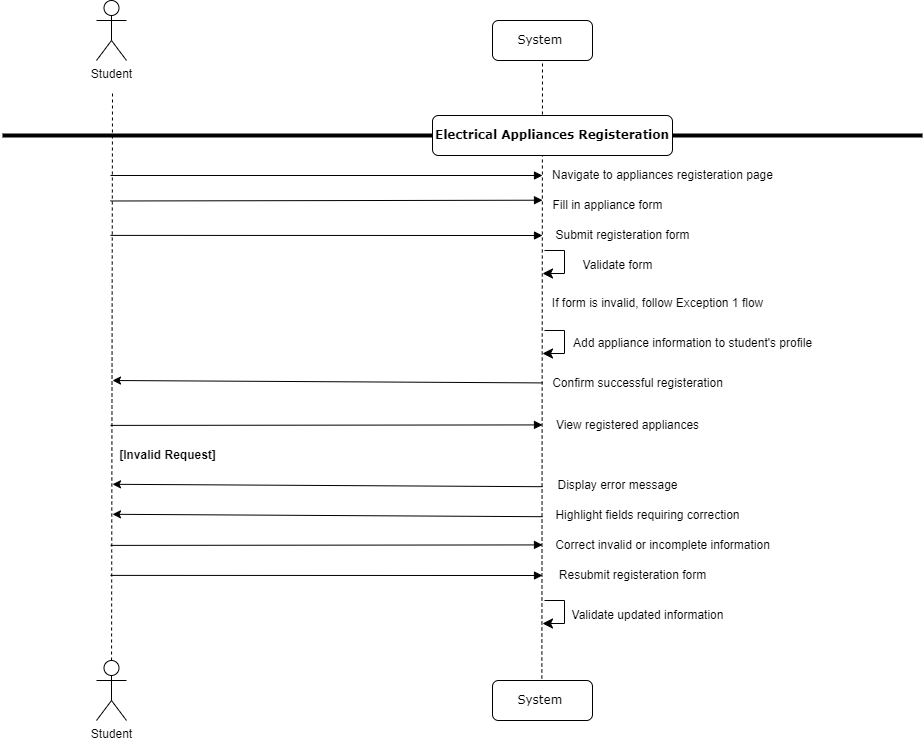

The diagram above was exported from draw.io. Its source (the exported page's mxGraphModel, read from the mxfile embedded in the PNG):
<mxGraphModel dx="934" dy="515" grid="1" gridSize="10" guides="1" tooltips="1" connect="1" arrows="1" fold="1" page="1" pageScale="1" pageWidth="1100" pageHeight="850" background="none" math="0" shadow="0">
  <root>
    <mxCell id="0" />
    <mxCell id="1" parent="0" />
    <mxCell id="_6L_Mdx-2S_ycw-kaspw-5" value="" style="endArrow=none;dashed=1;html=1;rounded=0;" parent="1" source="_6L_Mdx-2S_ycw-kaspw-69" edge="1">
      <mxGeometry width="50" height="50" relative="1" as="geometry">
        <mxPoint x="120" y="1000" as="sourcePoint" />
        <mxPoint x="120" y="420" as="targetPoint" />
      </mxGeometry>
    </mxCell>
    <mxCell id="_6L_Mdx-2S_ycw-kaspw-8" value="Student" style="shape=umlActor;verticalLabelPosition=bottom;verticalAlign=top;html=1;outlineConnect=0;" parent="1" vertex="1">
      <mxGeometry x="104" y="330" width="30" height="60" as="geometry" />
    </mxCell>
    <mxCell id="_6L_Mdx-2S_ycw-kaspw-14" value="System&amp;nbsp;" style="shape=umlLifeline;perimeter=lifelinePerimeter;whiteSpace=wrap;html=1;container=1;collapsible=0;recursiveResize=0;outlineConnect=0;rounded=1;shadow=0;comic=0;labelBackgroundColor=none;strokeWidth=1;fontFamily=Verdana;fontSize=12;align=center;" parent="1" vertex="1">
      <mxGeometry x="500" y="350" width="100" height="40" as="geometry" />
    </mxCell>
    <mxCell id="_6L_Mdx-2S_ycw-kaspw-16" value="" style="endArrow=none;dashed=1;html=1;rounded=0;" parent="1" source="_6L_Mdx-2S_ycw-kaspw-55" edge="1">
      <mxGeometry width="50" height="50" relative="1" as="geometry">
        <mxPoint x="550" y="1000" as="sourcePoint" />
        <mxPoint x="550" y="390" as="targetPoint" />
      </mxGeometry>
    </mxCell>
    <mxCell id="_6L_Mdx-2S_ycw-kaspw-33" value="" style="line;strokeWidth=4;html=1;perimeter=backbonePerimeter;points=[];outlineConnect=0;" parent="1" vertex="1">
      <mxGeometry x="10" y="460" width="920" height="10" as="geometry" />
    </mxCell>
    <mxCell id="_6L_Mdx-2S_ycw-kaspw-34" value="&lt;b&gt;Electrical Appliances Registeration&lt;/b&gt;" style="shape=umlLifeline;perimeter=lifelinePerimeter;whiteSpace=wrap;html=1;container=1;collapsible=0;recursiveResize=0;outlineConnect=0;rounded=1;shadow=0;comic=0;labelBackgroundColor=none;strokeWidth=1;fontFamily=Verdana;fontSize=12;align=center;" parent="1" vertex="1">
      <mxGeometry x="440" y="445" width="240" height="40" as="geometry" />
    </mxCell>
    <mxCell id="_6L_Mdx-2S_ycw-kaspw-35" value="Navigate to appliances registeration page" style="text;html=1;align=center;verticalAlign=middle;resizable=0;points=[];autosize=1;strokeColor=none;fillColor=none;" parent="1" vertex="1">
      <mxGeometry x="550" y="490" width="240" height="30" as="geometry" />
    </mxCell>
    <mxCell id="_6L_Mdx-2S_ycw-kaspw-36" value="Fill in appliance form" style="text;html=1;align=center;verticalAlign=middle;resizable=0;points=[];autosize=1;strokeColor=none;fillColor=none;" parent="1" vertex="1">
      <mxGeometry x="550" y="520" width="130" height="30" as="geometry" />
    </mxCell>
    <mxCell id="Z2IQI_FE74_xyJnflHxf-1" value="" style="html=1;verticalAlign=bottom;endArrow=block;labelBackgroundColor=none;fontFamily=Verdana;fontSize=12;edgeStyle=elbowEdgeStyle;elbow=vertical;entryX=0.015;entryY=0.4;entryDx=0;entryDy=0;entryPerimeter=0;" parent="1" edge="1">
      <mxGeometry relative="1" as="geometry">
        <mxPoint x="118" y="504.99" as="sourcePoint" />
        <mxPoint x="550" y="504.5" as="targetPoint" />
      </mxGeometry>
    </mxCell>
    <mxCell id="_6L_Mdx-2S_ycw-kaspw-55" value="System&amp;nbsp;" style="shape=umlLifeline;perimeter=lifelinePerimeter;whiteSpace=wrap;html=1;container=1;collapsible=0;recursiveResize=0;outlineConnect=0;rounded=1;shadow=0;comic=0;labelBackgroundColor=none;strokeWidth=1;fontFamily=Verdana;fontSize=12;align=center;" parent="1" vertex="1">
      <mxGeometry x="500" y="1010" width="100" height="40" as="geometry" />
    </mxCell>
    <mxCell id="_6L_Mdx-2S_ycw-kaspw-69" value="Student" style="shape=umlActor;verticalLabelPosition=bottom;verticalAlign=top;html=1;outlineConnect=0;" parent="1" vertex="1">
      <mxGeometry x="104" y="990" width="30" height="60" as="geometry" />
    </mxCell>
    <mxCell id="7h11DW6-eHdEZudUMci8-1" value="" style="html=1;verticalAlign=bottom;endArrow=block;labelBackgroundColor=none;fontFamily=Verdana;fontSize=12;edgeStyle=elbowEdgeStyle;elbow=vertical;entryX=0.015;entryY=0.4;entryDx=0;entryDy=0;entryPerimeter=0;" parent="1" edge="1">
      <mxGeometry relative="1" as="geometry">
        <mxPoint x="118" y="530.49" as="sourcePoint" />
        <mxPoint x="550" y="530" as="targetPoint" />
      </mxGeometry>
    </mxCell>
    <mxCell id="vYA3pS3tIuCY95YlwYAp-21" value="Submit registeration form" style="text;html=1;align=center;verticalAlign=middle;resizable=0;points=[];autosize=1;strokeColor=none;fillColor=none;" vertex="1" parent="1">
      <mxGeometry x="550" y="550" width="160" height="30" as="geometry" />
    </mxCell>
    <mxCell id="vYA3pS3tIuCY95YlwYAp-22" value="" style="html=1;verticalAlign=bottom;endArrow=block;labelBackgroundColor=none;fontFamily=Verdana;fontSize=12;edgeStyle=elbowEdgeStyle;elbow=vertical;entryX=0.015;entryY=0.4;entryDx=0;entryDy=0;entryPerimeter=0;" edge="1" parent="1">
      <mxGeometry relative="1" as="geometry">
        <mxPoint x="118" y="564.9" as="sourcePoint" />
        <mxPoint x="550" y="564.41" as="targetPoint" />
      </mxGeometry>
    </mxCell>
    <mxCell id="vYA3pS3tIuCY95YlwYAp-23" value="Validate form" style="text;html=1;align=center;verticalAlign=middle;resizable=0;points=[];autosize=1;strokeColor=none;fillColor=none;" vertex="1" parent="1">
      <mxGeometry x="580" y="580" width="90" height="30" as="geometry" />
    </mxCell>
    <mxCell id="vYA3pS3tIuCY95YlwYAp-24" value="" style="edgeStyle=elbowEdgeStyle;elbow=horizontal;endArrow=classic;html=1;curved=0;rounded=0;endSize=8;startSize=8;entryX=0.02;entryY=0.089;entryDx=0;entryDy=0;entryPerimeter=0;" edge="1" parent="1">
      <mxGeometry width="50" height="50" relative="1" as="geometry">
        <mxPoint x="552" y="580" as="sourcePoint" />
        <mxPoint x="550" y="603" as="targetPoint" />
        <Array as="points">
          <mxPoint x="572" y="570" />
        </Array>
      </mxGeometry>
    </mxCell>
    <mxCell id="vYA3pS3tIuCY95YlwYAp-25" value="" style="edgeStyle=elbowEdgeStyle;elbow=horizontal;endArrow=classic;html=1;curved=0;rounded=0;endSize=8;startSize=8;entryX=0.02;entryY=0.089;entryDx=0;entryDy=0;entryPerimeter=0;" edge="1" parent="1">
      <mxGeometry width="50" height="50" relative="1" as="geometry">
        <mxPoint x="552" y="660" as="sourcePoint" />
        <mxPoint x="550" y="683" as="targetPoint" />
        <Array as="points">
          <mxPoint x="572" y="650" />
        </Array>
      </mxGeometry>
    </mxCell>
    <mxCell id="vYA3pS3tIuCY95YlwYAp-26" value="If form is invalid, follow Exception 1 flow" style="text;html=1;align=center;verticalAlign=middle;resizable=0;points=[];autosize=1;strokeColor=none;fillColor=none;" vertex="1" parent="1">
      <mxGeometry x="550" y="618" width="230" height="30" as="geometry" />
    </mxCell>
    <mxCell id="vYA3pS3tIuCY95YlwYAp-27" value="Add appliance information to student's profile" style="text;html=1;align=center;verticalAlign=middle;resizable=0;points=[];autosize=1;strokeColor=none;fillColor=none;" vertex="1" parent="1">
      <mxGeometry x="570" y="658" width="260" height="30" as="geometry" />
    </mxCell>
    <mxCell id="vYA3pS3tIuCY95YlwYAp-28" value="Confirm successful registeration" style="text;html=1;align=center;verticalAlign=middle;resizable=0;points=[];autosize=1;strokeColor=none;fillColor=none;" vertex="1" parent="1">
      <mxGeometry x="550" y="698" width="190" height="30" as="geometry" />
    </mxCell>
    <mxCell id="vYA3pS3tIuCY95YlwYAp-29" value="" style="endArrow=classic;html=1;rounded=0;" edge="1" parent="1">
      <mxGeometry width="50" height="50" relative="1" as="geometry">
        <mxPoint x="550" y="712.41" as="sourcePoint" />
        <mxPoint x="120" y="710" as="targetPoint" />
      </mxGeometry>
    </mxCell>
    <mxCell id="vYA3pS3tIuCY95YlwYAp-30" value="View registered appliances" style="text;html=1;align=center;verticalAlign=middle;resizable=0;points=[];autosize=1;strokeColor=none;fillColor=none;" vertex="1" parent="1">
      <mxGeometry x="550" y="740" width="170" height="30" as="geometry" />
    </mxCell>
    <mxCell id="vYA3pS3tIuCY95YlwYAp-31" value="" style="html=1;verticalAlign=bottom;endArrow=block;labelBackgroundColor=none;fontFamily=Verdana;fontSize=12;edgeStyle=elbowEdgeStyle;elbow=vertical;entryX=0.015;entryY=0.4;entryDx=0;entryDy=0;entryPerimeter=0;" edge="1" parent="1">
      <mxGeometry relative="1" as="geometry">
        <mxPoint x="118" y="754.9" as="sourcePoint" />
        <mxPoint x="550" y="754.41" as="targetPoint" />
      </mxGeometry>
    </mxCell>
    <mxCell id="vYA3pS3tIuCY95YlwYAp-32" value="&lt;b&gt;[Invalid Request]&lt;/b&gt;" style="text;html=1;align=center;verticalAlign=middle;resizable=0;points=[];autosize=1;strokeColor=none;fillColor=none;" vertex="1" parent="1">
      <mxGeometry x="115" y="770" width="120" height="30" as="geometry" />
    </mxCell>
    <mxCell id="vYA3pS3tIuCY95YlwYAp-33" value="Display error message" style="text;html=1;align=center;verticalAlign=middle;resizable=0;points=[];autosize=1;strokeColor=none;fillColor=none;" vertex="1" parent="1">
      <mxGeometry x="555" y="800" width="140" height="30" as="geometry" />
    </mxCell>
    <mxCell id="vYA3pS3tIuCY95YlwYAp-34" value="Highlight fields requiring correction" style="text;html=1;align=center;verticalAlign=middle;resizable=0;points=[];autosize=1;strokeColor=none;fillColor=none;" vertex="1" parent="1">
      <mxGeometry x="550" y="830" width="210" height="30" as="geometry" />
    </mxCell>
    <mxCell id="vYA3pS3tIuCY95YlwYAp-35" value="Correct invalid or incomplete information" style="text;html=1;align=center;verticalAlign=middle;resizable=0;points=[];autosize=1;strokeColor=none;fillColor=none;" vertex="1" parent="1">
      <mxGeometry x="550" y="860" width="240" height="30" as="geometry" />
    </mxCell>
    <mxCell id="vYA3pS3tIuCY95YlwYAp-36" value="Resubmit registeration form" style="text;html=1;align=center;verticalAlign=middle;resizable=0;points=[];autosize=1;strokeColor=none;fillColor=none;" vertex="1" parent="1">
      <mxGeometry x="555" y="890" width="170" height="30" as="geometry" />
    </mxCell>
    <mxCell id="vYA3pS3tIuCY95YlwYAp-37" value="Validate updated information" style="text;html=1;align=center;verticalAlign=middle;resizable=0;points=[];autosize=1;strokeColor=none;fillColor=none;" vertex="1" parent="1">
      <mxGeometry x="565" y="930" width="180" height="30" as="geometry" />
    </mxCell>
    <mxCell id="vYA3pS3tIuCY95YlwYAp-38" value="" style="edgeStyle=elbowEdgeStyle;elbow=horizontal;endArrow=classic;html=1;curved=0;rounded=0;endSize=8;startSize=8;entryX=0.02;entryY=0.089;entryDx=0;entryDy=0;entryPerimeter=0;" edge="1" parent="1">
      <mxGeometry width="50" height="50" relative="1" as="geometry">
        <mxPoint x="552" y="930" as="sourcePoint" />
        <mxPoint x="550" y="953" as="targetPoint" />
        <Array as="points">
          <mxPoint x="572" y="920" />
        </Array>
      </mxGeometry>
    </mxCell>
    <mxCell id="vYA3pS3tIuCY95YlwYAp-39" value="" style="endArrow=classic;html=1;rounded=0;" edge="1" parent="1">
      <mxGeometry width="50" height="50" relative="1" as="geometry">
        <mxPoint x="550" y="816.2" as="sourcePoint" />
        <mxPoint x="120" y="813.7900000000001" as="targetPoint" />
      </mxGeometry>
    </mxCell>
    <mxCell id="vYA3pS3tIuCY95YlwYAp-40" value="" style="endArrow=classic;html=1;rounded=0;" edge="1" parent="1">
      <mxGeometry width="50" height="50" relative="1" as="geometry">
        <mxPoint x="550" y="846.2" as="sourcePoint" />
        <mxPoint x="120" y="843.7900000000001" as="targetPoint" />
      </mxGeometry>
    </mxCell>
    <mxCell id="vYA3pS3tIuCY95YlwYAp-41" value="" style="html=1;verticalAlign=bottom;endArrow=block;labelBackgroundColor=none;fontFamily=Verdana;fontSize=12;edgeStyle=elbowEdgeStyle;elbow=vertical;entryX=0.015;entryY=0.4;entryDx=0;entryDy=0;entryPerimeter=0;" edge="1" parent="1">
      <mxGeometry relative="1" as="geometry">
        <mxPoint x="118" y="874.9" as="sourcePoint" />
        <mxPoint x="550" y="874.41" as="targetPoint" />
      </mxGeometry>
    </mxCell>
    <mxCell id="vYA3pS3tIuCY95YlwYAp-42" value="" style="html=1;verticalAlign=bottom;endArrow=block;labelBackgroundColor=none;fontFamily=Verdana;fontSize=12;edgeStyle=elbowEdgeStyle;elbow=vertical;entryX=0.015;entryY=0.4;entryDx=0;entryDy=0;entryPerimeter=0;" edge="1" parent="1">
      <mxGeometry relative="1" as="geometry">
        <mxPoint x="118" y="904.9" as="sourcePoint" />
        <mxPoint x="550" y="904.41" as="targetPoint" />
      </mxGeometry>
    </mxCell>
  </root>
</mxGraphModel>